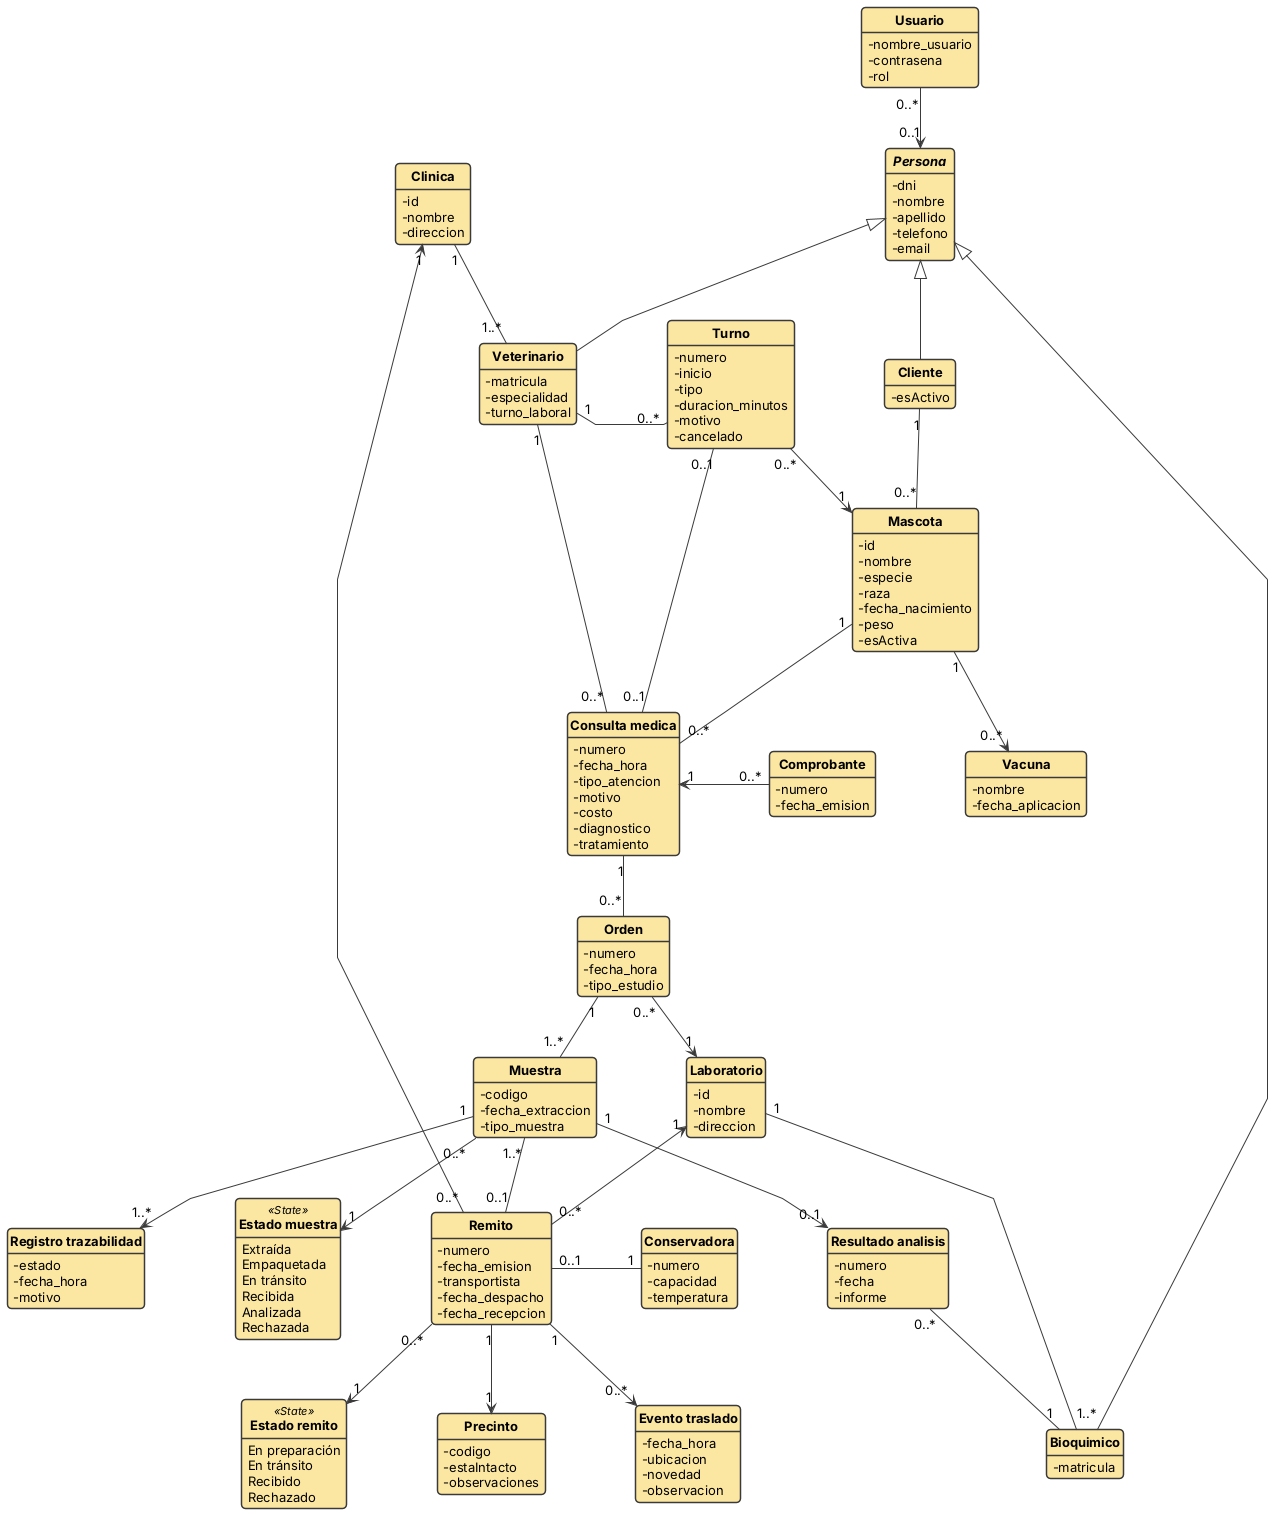

The diagram above was rendered by PlantUML. Its source (embedded in the PNG):
@startuml diagrama_clases_dominio
' Diagrama de clases del dominio - TPI Veterinaria G65 (DAO, Tema 2)
' Línea con flecha: navegable en ese sentido. Línea sin flecha: navegable en ambos sentidos.

skinparam shadowing false
skinparam roundCorner 8
skinparam linetype polyline
skinparam nodesep 90
skinparam ranksep 60
skinparam defaultFontName Arial
skinparam classAttributeIconSize 0
skinparam class {
  BackgroundColor #FBE7A1
  BorderColor #3A3A3A
  BorderThickness 1.5
  ArrowColor #3A3A3A
  FontStyle bold
  FontSize 15
  AttributeFontSize 13
  StereotypeFontSize 11
}
hide circle
hide empty methods
hide empty fields

class Usuario {
  -nombre_usuario
  -contrasena
  -rol
}

abstract class Persona {
  -dni
  -nombre
  -apellido
  -telefono
  -email
}

class Cliente {
  -esActivo
}

class Veterinario {
  -matricula
  -especialidad
  -turno_laboral
}

class Bioquimico {
  -matricula
}

class Clinica {
  -id
  -nombre
  -direccion
}

class Mascota {
  -id
  -nombre
  -especie
  -raza
  -fecha_nacimiento
  -peso
  -esActiva
}

class Vacuna {
  -nombre
  -fecha_aplicacion
}

class Turno {
  -numero
  -inicio
  -tipo
  -duracion_minutos
  -motivo
  -cancelado
}

class "Consulta medica" as Consulta {
  -numero
  -fecha_hora
  -tipo_atencion
  -motivo
  -costo
  -diagnostico
  -tratamiento
}

class Comprobante {
  -numero
  -fecha_emision
}

class Orden {
  -numero
  -fecha_hora
  -tipo_estudio
}

class Laboratorio {
  -id
  -nombre
  -direccion
}

class Muestra {
  -codigo
  -fecha_extraccion
  -tipo_muestra
}

class "Estado muestra" as EstadoMuestra <<State>> {
  Extraída
  Empaquetada
  En tránsito
  Recibida
  Analizada
  Rechazada
}

class "Registro trazabilidad" as Trazabilidad {
  -estado
  -fecha_hora
  -motivo
}

class "Resultado analisis" as Resultado {
  -numero
  -fecha
  -informe
}

class Remito {
  -numero
  -fecha_emision
  -transportista
  -fecha_despacho
  -fecha_recepcion
}

class "Estado remito" as EstadoRemito <<State>> {
  En preparación
  En tránsito
  Recibido
  Rechazado
}

class Conservadora {
  -numero
  -capacidad
  -temperatura
}

class Precinto {
  -codigo
  -estaIntacto
  -observaciones
}

class "Evento traslado" as Evento {
  -fecha_hora
  -ubicacion
  -novedad
  -observacion
}

' --- Usuarios ---
' rol: Secretario, Veterinario, Bioquímico o Cliente. El secretario no tiene persona asociada.
Usuario "0..*" --> "0..1" Persona

' --- Herencia ---
Persona <|-- Cliente
Persona <|-- Veterinario
Persona <|-- Bioquimico

' --- Clínica ---
Cliente "1" -- "0..*" Mascota
Mascota "1" --> "0..*" Vacuna
Mascota "1" -- "0..*" Consulta
Clinica "1" -- "1..*" Veterinario
Veterinario "1" -- "0..*" Turno
Turno "0..*" --> "1" Mascota
Turno "0..1" -down- "0..1" Consulta
Veterinario -[hidden]right- Turno
Veterinario "1" -- "0..*" Consulta
Comprobante "0..*" -left-> "1" Consulta

' --- Laboratorio ---
Consulta "1" -- "0..*" Orden
Orden "0..*" --> "1" Laboratorio
Laboratorio "1" -- "1..*" Bioquimico
Orden "1" -- "1..*" Muestra
Muestra "0..*" --> "1" EstadoMuestra
Muestra "1" --> "1..*" Trazabilidad
Muestra "1" --> "0..1" Resultado
Resultado "0..*" -- "1" Bioquimico

' --- Logística ---
Muestra "1..*" -down- "0..1" Remito
Remito "0..*" -down-> "1" EstadoRemito
Remito "0..1" -right- "1" Conservadora
Remito "1" -down-> "1" Precinto
Remito "1" -down-> "0..*" Evento
Remito "0..*" -up-> "1" Clinica
Remito "0..*" -up-> "1" Laboratorio

@enduml